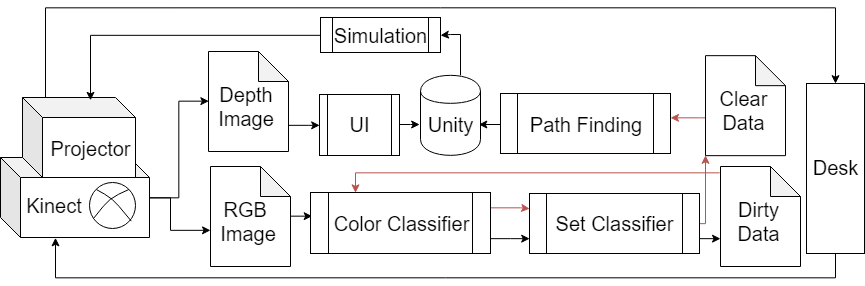

The diagram above was exported from draw.io. Its source (the exported page's mxGraphModel, read from the mxfile embedded in the PNG):
<mxGraphModel dx="780" dy="518" grid="1" gridSize="10" guides="1" tooltips="1" connect="1" arrows="1" fold="1" page="1" pageScale="1" pageWidth="850" pageHeight="1100" background="#ffffff" math="0" shadow="0">
  <root>
    <mxCell id="0" />
    <mxCell id="1" parent="0" />
    <mxCell id="kdYrdjLanvQHnh8SNjR_-77" style="edgeStyle=orthogonalEdgeStyle;rounded=0;orthogonalLoop=1;jettySize=auto;html=1;entryX=-0.004;entryY=0.639;entryDx=0;entryDy=0;entryPerimeter=0;" parent="1" source="kdYrdjLanvQHnh8SNjR_-1" target="kdYrdjLanvQHnh8SNjR_-18" edge="1">
      <mxGeometry relative="1" as="geometry">
        <Array as="points">
          <mxPoint x="420" y="490" />
          <mxPoint x="420" y="523" />
        </Array>
      </mxGeometry>
    </mxCell>
    <mxCell id="kdYrdjLanvQHnh8SNjR_-92" style="edgeStyle=orthogonalEdgeStyle;rounded=0;orthogonalLoop=1;jettySize=auto;html=1;entryX=0;entryY=0.5;entryDx=0;entryDy=0;entryPerimeter=0;" parent="1" source="kdYrdjLanvQHnh8SNjR_-1" target="kdYrdjLanvQHnh8SNjR_-20" edge="1">
      <mxGeometry relative="1" as="geometry">
        <Array as="points">
          <mxPoint x="428" y="490" />
          <mxPoint x="428" y="394" />
        </Array>
      </mxGeometry>
    </mxCell>
    <mxCell id="kdYrdjLanvQHnh8SNjR_-1" value="" style="shape=cube;whiteSpace=wrap;html=1;boundedLbl=1;backgroundOutline=1;darkOpacity=0.05;darkOpacity2=0.1;" parent="1" vertex="1">
      <mxGeometry x="250" y="450" width="149" height="80" as="geometry" />
    </mxCell>
    <mxCell id="kdYrdjLanvQHnh8SNjR_-2" value="&lt;font style=&quot;font-size: 20px&quot;&gt;Kinect&lt;/font&gt;" style="text;html=1;strokeColor=none;fillColor=none;align=center;verticalAlign=middle;whiteSpace=wrap;rounded=0;" parent="1" vertex="1">
      <mxGeometry x="259" y="474" width="90" height="47" as="geometry" />
    </mxCell>
    <mxCell id="kdYrdjLanvQHnh8SNjR_-6" value="" style="ellipse;whiteSpace=wrap;html=1;aspect=fixed;" parent="1" vertex="1">
      <mxGeometry x="339" y="475" width="46" height="46" as="geometry" />
    </mxCell>
    <mxCell id="kdYrdjLanvQHnh8SNjR_-7" value="" style="endArrow=none;html=1;entryX=1;entryY=0;entryDx=0;entryDy=0;" parent="1" target="kdYrdjLanvQHnh8SNjR_-6" edge="1">
      <mxGeometry width="50" height="50" relative="1" as="geometry">
        <mxPoint x="343" y="511" as="sourcePoint" />
        <mxPoint x="389" y="475" as="targetPoint" />
        <Array as="points">
          <mxPoint x="359" y="491" />
        </Array>
      </mxGeometry>
    </mxCell>
    <mxCell id="kdYrdjLanvQHnh8SNjR_-8" value="" style="endArrow=none;html=1;exitX=0;exitY=0;exitDx=0;exitDy=0;entryX=0.918;entryY=0.832;entryDx=0;entryDy=0;entryPerimeter=0;" parent="1" source="kdYrdjLanvQHnh8SNjR_-6" target="kdYrdjLanvQHnh8SNjR_-6" edge="1">
      <mxGeometry width="50" height="50" relative="1" as="geometry">
        <mxPoint x="388.20000000000005" y="491.6" as="sourcePoint" />
        <mxPoint x="352.6" y="524.8" as="targetPoint" />
        <Array as="points">
          <mxPoint x="362" y="491" />
        </Array>
      </mxGeometry>
    </mxCell>
    <mxCell id="kdYrdjLanvQHnh8SNjR_-105" style="edgeStyle=orthogonalEdgeStyle;rounded=0;orthogonalLoop=1;jettySize=auto;html=1;exitX=0.5;exitY=1;exitDx=0;exitDy=0;" parent="1" source="kdYrdjLanvQHnh8SNjR_-13" edge="1">
      <mxGeometry relative="1" as="geometry">
        <mxPoint x="305" y="530" as="targetPoint" />
        <Array as="points">
          <mxPoint x="1085" y="570" />
          <mxPoint x="305" y="570" />
        </Array>
      </mxGeometry>
    </mxCell>
    <mxCell id="kdYrdjLanvQHnh8SNjR_-13" value="" style="text;html=1;strokeColor=#000000;fillColor=#ffffff;align=center;verticalAlign=middle;whiteSpace=wrap;rounded=0;fontFamily=Helvetica;fontSize=12;fontColor=#000000;" parent="1" vertex="1">
      <mxGeometry x="1056" y="376" width="58" height="170" as="geometry" />
    </mxCell>
    <mxCell id="kdYrdjLanvQHnh8SNjR_-104" style="edgeStyle=orthogonalEdgeStyle;rounded=0;orthogonalLoop=1;jettySize=auto;html=1;entryX=0.5;entryY=0;entryDx=0;entryDy=0;" parent="1" source="kdYrdjLanvQHnh8SNjR_-15" target="kdYrdjLanvQHnh8SNjR_-13" edge="1">
      <mxGeometry relative="1" as="geometry">
        <mxPoint x="360" y="140" as="targetPoint" />
        <Array as="points">
          <mxPoint x="295" y="300" />
          <mxPoint x="1085" y="300" />
        </Array>
      </mxGeometry>
    </mxCell>
    <mxCell id="kdYrdjLanvQHnh8SNjR_-15" value="" style="shape=cube;whiteSpace=wrap;html=1;boundedLbl=1;backgroundOutline=1;darkOpacity=0.05;darkOpacity2=0.1;" parent="1" vertex="1">
      <mxGeometry x="272" y="390" width="113" height="80" as="geometry" />
    </mxCell>
    <mxCell id="kdYrdjLanvQHnh8SNjR_-16" value="&lt;font style=&quot;font-size: 20px&quot;&gt;Projector&lt;/font&gt;&lt;br&gt;" style="text;html=1;strokeColor=none;fillColor=none;align=center;verticalAlign=middle;whiteSpace=wrap;rounded=0;" parent="1" vertex="1">
      <mxGeometry x="300" y="421" width="80" height="40" as="geometry" />
    </mxCell>
    <mxCell id="kdYrdjLanvQHnh8SNjR_-86" style="edgeStyle=orthogonalEdgeStyle;rounded=0;orthogonalLoop=1;jettySize=auto;html=1;entryX=0.007;entryY=0.386;entryDx=0;entryDy=0;entryPerimeter=0;" parent="1" source="kdYrdjLanvQHnh8SNjR_-18" target="kdYrdjLanvQHnh8SNjR_-22" edge="1">
      <mxGeometry relative="1" as="geometry" />
    </mxCell>
    <mxCell id="kdYrdjLanvQHnh8SNjR_-18" value="" style="shape=note;whiteSpace=wrap;html=1;backgroundOutline=1;darkOpacity=0.05;" parent="1" vertex="1">
      <mxGeometry x="460" y="459" width="80" height="100" as="geometry" />
    </mxCell>
    <mxCell id="kdYrdjLanvQHnh8SNjR_-19" value="&lt;font style=&quot;font-size: 20px&quot;&gt;RGB &lt;br&gt;Image&lt;/font&gt;" style="text;html=1;strokeColor=none;fillColor=none;align=center;verticalAlign=middle;whiteSpace=wrap;rounded=0;" parent="1" vertex="1">
      <mxGeometry x="475" y="489" width="45" height="50" as="geometry" />
    </mxCell>
    <mxCell id="kdYrdjLanvQHnh8SNjR_-97" style="edgeStyle=orthogonalEdgeStyle;rounded=0;orthogonalLoop=1;jettySize=auto;html=1;entryX=0;entryY=0.5;entryDx=0;entryDy=0;" parent="1" source="kdYrdjLanvQHnh8SNjR_-20" target="kdYrdjLanvQHnh8SNjR_-42" edge="1">
      <mxGeometry relative="1" as="geometry">
        <Array as="points">
          <mxPoint x="558" y="418" />
        </Array>
      </mxGeometry>
    </mxCell>
    <mxCell id="kdYrdjLanvQHnh8SNjR_-20" value="" style="shape=note;whiteSpace=wrap;html=1;backgroundOutline=1;darkOpacity=0.05;" parent="1" vertex="1">
      <mxGeometry x="458" y="344" width="80" height="100" as="geometry" />
    </mxCell>
    <mxCell id="kdYrdjLanvQHnh8SNjR_-21" value="&lt;font style=&quot;font-size: 20px&quot;&gt;Depth&lt;br&gt;Image&lt;/font&gt;&lt;br&gt;" style="text;html=1;strokeColor=none;fillColor=none;align=center;verticalAlign=middle;whiteSpace=wrap;rounded=0;" parent="1" vertex="1">
      <mxGeometry x="473" y="374" width="45" height="50" as="geometry" />
    </mxCell>
    <mxCell id="kdYrdjLanvQHnh8SNjR_-93" style="edgeStyle=orthogonalEdgeStyle;rounded=0;orthogonalLoop=1;jettySize=auto;html=1;exitX=1;exitY=0.75;exitDx=0;exitDy=0;entryX=0;entryY=0.75;entryDx=0;entryDy=0;" parent="1" source="kdYrdjLanvQHnh8SNjR_-22" edge="1" target="kdYrdjLanvQHnh8SNjR_-33">
      <mxGeometry relative="1" as="geometry">
        <mxPoint x="780" y="516" as="targetPoint" />
        <Array as="points">
          <mxPoint x="760" y="531" />
          <mxPoint x="760" y="531" />
        </Array>
      </mxGeometry>
    </mxCell>
    <mxCell id="zbIJSZy9kwTXa05CXuHz-11" style="edgeStyle=orthogonalEdgeStyle;rounded=0;orthogonalLoop=1;jettySize=auto;html=1;exitX=1;exitY=0.25;exitDx=0;exitDy=0;entryX=0;entryY=0.25;entryDx=0;entryDy=0;fillColor=#f8cecc;strokeColor=#b85450;" edge="1" parent="1" source="kdYrdjLanvQHnh8SNjR_-22" target="kdYrdjLanvQHnh8SNjR_-33">
      <mxGeometry relative="1" as="geometry">
        <mxPoint x="770" y="501" as="targetPoint" />
        <Array as="points">
          <mxPoint x="770" y="500" />
        </Array>
      </mxGeometry>
    </mxCell>
    <mxCell id="kdYrdjLanvQHnh8SNjR_-22" value="" style="shape=process;whiteSpace=wrap;html=1;backgroundOutline=1;" parent="1" vertex="1">
      <mxGeometry x="560" y="485" width="180" height="61" as="geometry" />
    </mxCell>
    <mxCell id="kdYrdjLanvQHnh8SNjR_-23" value="&lt;span style=&quot;font-size: 20px&quot;&gt;Color Classifier&lt;/span&gt;" style="text;html=1;strokeColor=none;fillColor=none;align=center;verticalAlign=middle;whiteSpace=wrap;rounded=0;" parent="1" vertex="1">
      <mxGeometry x="570" y="505.5" width="160" height="20" as="geometry" />
    </mxCell>
    <mxCell id="kdYrdjLanvQHnh8SNjR_-88" style="edgeStyle=orthogonalEdgeStyle;rounded=0;orthogonalLoop=1;jettySize=auto;html=1;exitX=1;exitY=0.75;exitDx=0;exitDy=0;" parent="1" source="kdYrdjLanvQHnh8SNjR_-33" edge="1">
      <mxGeometry relative="1" as="geometry">
        <mxPoint x="970" y="531" as="targetPoint" />
        <Array as="points">
          <mxPoint x="970" y="531" />
        </Array>
      </mxGeometry>
    </mxCell>
    <mxCell id="zbIJSZy9kwTXa05CXuHz-14" style="edgeStyle=orthogonalEdgeStyle;rounded=0;orthogonalLoop=1;jettySize=auto;html=1;entryX=0;entryY=1;entryDx=0;entryDy=0;entryPerimeter=0;fillColor=#f8cecc;strokeColor=#b85450;" edge="1" parent="1" source="kdYrdjLanvQHnh8SNjR_-33" target="zbIJSZy9kwTXa05CXuHz-12">
      <mxGeometry relative="1" as="geometry">
        <Array as="points">
          <mxPoint x="955" y="516" />
        </Array>
      </mxGeometry>
    </mxCell>
    <mxCell id="kdYrdjLanvQHnh8SNjR_-33" value="" style="shape=process;whiteSpace=wrap;html=1;backgroundOutline=1;" parent="1" vertex="1">
      <mxGeometry x="779" y="486" width="170" height="60" as="geometry" />
    </mxCell>
    <mxCell id="kdYrdjLanvQHnh8SNjR_-34" value="&lt;font style=&quot;font-size: 20px&quot;&gt;Set Classifier&lt;/font&gt;" style="text;html=1;strokeColor=none;fillColor=none;align=center;verticalAlign=middle;whiteSpace=wrap;rounded=0;" parent="1" vertex="1">
      <mxGeometry x="799" y="505.5" width="130" height="20" as="geometry" />
    </mxCell>
    <mxCell id="kdYrdjLanvQHnh8SNjR_-98" style="edgeStyle=orthogonalEdgeStyle;rounded=0;orthogonalLoop=1;jettySize=auto;html=1;entryX=0.979;entryY=0.619;entryDx=0;entryDy=0;entryPerimeter=0;" parent="1" source="kdYrdjLanvQHnh8SNjR_-37" target="kdYrdjLanvQHnh8SNjR_-58" edge="1">
      <mxGeometry relative="1" as="geometry">
        <Array as="points">
          <mxPoint x="759" y="418" />
        </Array>
      </mxGeometry>
    </mxCell>
    <mxCell id="kdYrdjLanvQHnh8SNjR_-37" value="" style="shape=process;whiteSpace=wrap;html=1;backgroundOutline=1;" parent="1" vertex="1">
      <mxGeometry x="750" y="386" width="170" height="60" as="geometry" />
    </mxCell>
    <mxCell id="kdYrdjLanvQHnh8SNjR_-38" value="&lt;font style=&quot;font-size: 20px&quot;&gt;Path Finding&lt;br&gt;&lt;/font&gt;" style="text;html=1;strokeColor=none;fillColor=none;align=center;verticalAlign=middle;whiteSpace=wrap;rounded=0;" parent="1" vertex="1">
      <mxGeometry x="770" y="407" width="130" height="20" as="geometry" />
    </mxCell>
    <mxCell id="kdYrdjLanvQHnh8SNjR_-100" style="edgeStyle=orthogonalEdgeStyle;rounded=0;orthogonalLoop=1;jettySize=auto;html=1;" parent="1" source="kdYrdjLanvQHnh8SNjR_-42" edge="1">
      <mxGeometry relative="1" as="geometry">
        <mxPoint x="669" y="417" as="targetPoint" />
        <Array as="points">
          <mxPoint x="660" y="417" />
        </Array>
      </mxGeometry>
    </mxCell>
    <mxCell id="kdYrdjLanvQHnh8SNjR_-42" value="" style="shape=process;whiteSpace=wrap;html=1;backgroundOutline=1;" parent="1" vertex="1">
      <mxGeometry x="569" y="387" width="80" height="61" as="geometry" />
    </mxCell>
    <mxCell id="kdYrdjLanvQHnh8SNjR_-82" style="edgeStyle=orthogonalEdgeStyle;rounded=0;orthogonalLoop=1;jettySize=auto;html=1;entryX=0.599;entryY=0.031;entryDx=0;entryDy=0;entryPerimeter=0;" parent="1" source="kdYrdjLanvQHnh8SNjR_-48" target="kdYrdjLanvQHnh8SNjR_-15" edge="1">
      <mxGeometry relative="1" as="geometry" />
    </mxCell>
    <mxCell id="kdYrdjLanvQHnh8SNjR_-48" value="" style="shape=process;whiteSpace=wrap;html=1;backgroundOutline=1;" parent="1" vertex="1">
      <mxGeometry x="570" y="310" width="120" height="35" as="geometry" />
    </mxCell>
    <mxCell id="kdYrdjLanvQHnh8SNjR_-49" value="&lt;span style=&quot;font-size: 20px&quot;&gt;Simulation&lt;br&gt;&lt;/span&gt;" style="text;html=1;strokeColor=none;fillColor=none;align=center;verticalAlign=middle;whiteSpace=wrap;rounded=0;" parent="1" vertex="1">
      <mxGeometry x="580" y="312.5" width="100" height="30" as="geometry" />
    </mxCell>
    <mxCell id="kdYrdjLanvQHnh8SNjR_-54" value="&lt;font style=&quot;font-size: 20px&quot;&gt;UI&lt;/font&gt;" style="text;html=1;strokeColor=none;fillColor=none;align=center;verticalAlign=middle;whiteSpace=wrap;rounded=0;" parent="1" vertex="1">
      <mxGeometry x="589" y="406.95717075892856" width="40" height="20" as="geometry" />
    </mxCell>
    <mxCell id="kdYrdjLanvQHnh8SNjR_-81" style="edgeStyle=orthogonalEdgeStyle;rounded=0;orthogonalLoop=1;jettySize=auto;html=1;entryX=1;entryY=0.5;entryDx=0;entryDy=0;" parent="1" source="kdYrdjLanvQHnh8SNjR_-58" target="kdYrdjLanvQHnh8SNjR_-48" edge="1">
      <mxGeometry relative="1" as="geometry">
        <Array as="points">
          <mxPoint x="710" y="327" />
          <mxPoint x="700" y="327" />
        </Array>
      </mxGeometry>
    </mxCell>
    <mxCell id="kdYrdjLanvQHnh8SNjR_-58" value="" style="shape=cylinder;whiteSpace=wrap;html=1;boundedLbl=1;backgroundOutline=1;" parent="1" vertex="1">
      <mxGeometry x="670" y="367.84481074892244" width="60" height="80" as="geometry" />
    </mxCell>
    <mxCell id="kdYrdjLanvQHnh8SNjR_-59" value="&lt;font style=&quot;font-size: 20px&quot;&gt;Unity&lt;/font&gt;" style="text;html=1;strokeColor=none;fillColor=none;align=center;verticalAlign=middle;whiteSpace=wrap;rounded=0;" parent="1" vertex="1">
      <mxGeometry x="680" y="406.84481074892244" width="40" height="20" as="geometry" />
    </mxCell>
    <mxCell id="kdYrdjLanvQHnh8SNjR_-73" value="&lt;span style=&quot;font-size: 20px&quot;&gt;Desk&lt;br&gt;&lt;/span&gt;" style="text;html=1;strokeColor=none;fillColor=none;align=center;verticalAlign=middle;whiteSpace=wrap;rounded=0;" parent="1" vertex="1">
      <mxGeometry x="1064.88232421875" y="450" width="40" height="20" as="geometry" />
    </mxCell>
    <mxCell id="zbIJSZy9kwTXa05CXuHz-10" style="edgeStyle=orthogonalEdgeStyle;rounded=0;orthogonalLoop=1;jettySize=auto;html=1;entryX=0.25;entryY=0;entryDx=0;entryDy=0;fillColor=#f8cecc;strokeColor=#b85450;" edge="1" parent="1" target="kdYrdjLanvQHnh8SNjR_-22">
      <mxGeometry relative="1" as="geometry">
        <mxPoint x="969" y="465" as="sourcePoint" />
        <Array as="points">
          <mxPoint x="605" y="465" />
        </Array>
      </mxGeometry>
    </mxCell>
    <mxCell id="zbIJSZy9kwTXa05CXuHz-3" value="" style="shape=note;whiteSpace=wrap;html=1;backgroundOutline=1;darkOpacity=0.05;" vertex="1" parent="1">
      <mxGeometry x="970" y="459" width="80" height="100" as="geometry" />
    </mxCell>
    <mxCell id="zbIJSZy9kwTXa05CXuHz-4" value="&lt;span style=&quot;font-size: 20px&quot;&gt;Dirty&lt;br&gt;Data&lt;/span&gt;" style="text;html=1;strokeColor=none;fillColor=none;align=center;verticalAlign=middle;whiteSpace=wrap;rounded=0;" vertex="1" parent="1">
      <mxGeometry x="985" y="489" width="45" height="50" as="geometry" />
    </mxCell>
    <mxCell id="zbIJSZy9kwTXa05CXuHz-15" style="edgeStyle=orthogonalEdgeStyle;rounded=0;orthogonalLoop=1;jettySize=auto;html=1;fillColor=#f8cecc;strokeColor=#b85450;" edge="1" parent="1" source="zbIJSZy9kwTXa05CXuHz-12">
      <mxGeometry relative="1" as="geometry">
        <mxPoint x="920" y="409.99999999999994" as="targetPoint" />
        <Array as="points">
          <mxPoint x="950" y="410" />
          <mxPoint x="950" y="410" />
        </Array>
      </mxGeometry>
    </mxCell>
    <mxCell id="zbIJSZy9kwTXa05CXuHz-12" value="" style="shape=note;whiteSpace=wrap;html=1;backgroundOutline=1;darkOpacity=0.05;" vertex="1" parent="1">
      <mxGeometry x="955" y="348.16663953993054" width="80" height="100" as="geometry" />
    </mxCell>
    <mxCell id="zbIJSZy9kwTXa05CXuHz-13" value="&lt;span style=&quot;font-size: 20px&quot;&gt;Clear&lt;br&gt;Data&lt;/span&gt;" style="text;html=1;strokeColor=none;fillColor=none;align=center;verticalAlign=middle;whiteSpace=wrap;rounded=0;" vertex="1" parent="1">
      <mxGeometry x="970" y="378.16663953993054" width="45" height="50" as="geometry" />
    </mxCell>
  </root>
</mxGraphModel>